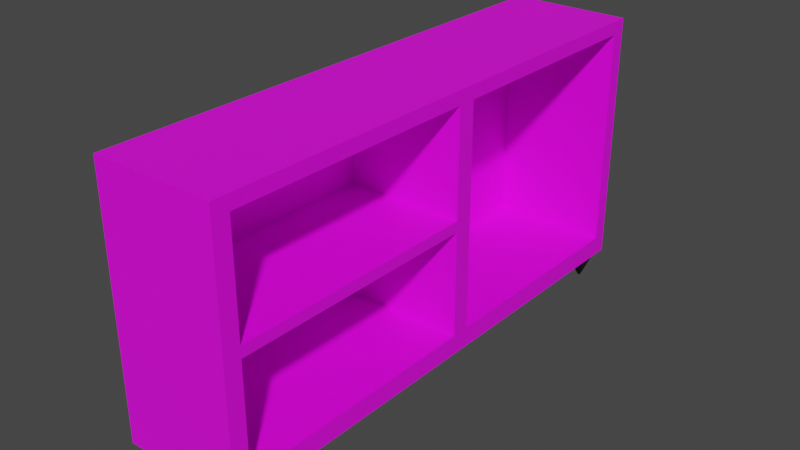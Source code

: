 # Source: Comoda.blend  (saved by Blender 3.1.7; exported with 4.5.12 LTS)
import bpy
from mathutils import Matrix  # noqa: F401  (used for matrix-valued properties, if any)

bpy.ops.wm.read_factory_settings(use_empty=True)
scene = bpy.context.scene
scene.name = 'Scene'

# ---- collections
col_collection = bpy.data.collections.new('Collection'); scene.collection.children.link(col_collection)

# ---- images (referenced by path relative to the original .blend; pixels are not part of the script)
import os
ASSET_DIR = os.environ.get("B2B_ASSET_DIR", "")  # directory of the original .blend (textures are referenced by path, not embedded)
HERE = os.path.dirname(os.path.abspath(__file__))  # packed textures are extracted next to this script under _unpacked/

def load_image(name, relpath, width, height, colorspace="sRGB"):
    """Load a texture the original file referenced (path relative to the .blend, or extracted next to this script)."""
    p = next((c for c in (os.path.join(HERE, relpath), os.path.join(ASSET_DIR, relpath)) if relpath and os.path.exists(c)), "")
    if p:
        img = bpy.data.images.load(p, check_existing=True)
        img.name = name
    else:  # same state as the original file: an image datablock whose file is absent (Cycles renders it pink)
        img = bpy.data.images.new(name, width, height)
        img.source = "FILE"
        img.filepath = "//" + (relpath or name)
    img.colorspace_settings.name = colorspace
    return img
img_textura_estante_jpg = load_image('Textura_estante.jpg', 'Textura/Textura_estante.jpg', 1024, 1024, 'sRGB')

# ---- materials (node trees are filled in below, after node groups)
mat_madeira_001 = bpy.data.materials.new('Madeira.001')
mat_madeira_001.use_transparent_shadow = False
mat_base_pe = bpy.data.materials.new('Base_Pe')
mat_base_pe.use_transparent_shadow = False
mat_pe = bpy.data.materials.new('Pe')
mat_pe.alpha_threshold = 0.0
mat_pe.use_transparent_shadow = False
mat_pe.line_color = (0.0, 0.0, 0.0, 1.0)

# ---- material node trees
mat_madeira_001.use_nodes = True; mat_madeira_001.node_tree.nodes.clear()
_N = mat_madeira_001.node_tree.nodes; _L = mat_madeira_001.node_tree.links
n0 = _N.new('ShaderNodeBsdfPrincipled'); n0.name = 'Principled BSDF'; n0.location = (10, 300)
n0.distribution = 'GGX'
n0.subsurface_method = 'RANDOM_WALK_SKIN'
n0.inputs[3].default_value = 1.45
n0.inputs[27].default_value = (0.0, 0.0, 0.0, 1.0)
n0.inputs[28].default_value = 1.0
n1 = _N.new('ShaderNodeOutputMaterial'); n1.name = 'Material Output'; n1.location = (300, 300)
n2 = _N.new('ShaderNodeTexImage'); n2.name = 'Image Texture'; n2.location = (-366, 298)
n2.image = img_textura_estante_jpg
_L.new(n0.outputs[0], n1.inputs[0])
_L.new(n2.outputs[0], n0.inputs[0])
n1.is_active_output = True
mat_base_pe.use_nodes = True; mat_base_pe.node_tree.nodes.clear()
_N = mat_base_pe.node_tree.nodes; _L = mat_base_pe.node_tree.links
n0 = _N.new('ShaderNodeBsdfPrincipled'); n0.name = 'Principled BSDF'; n0.location = (10, 300)
n0.distribution = 'GGX'
n0.subsurface_method = 'RANDOM_WALK_SKIN'
n0.inputs[0].default_value = (0.0, 0.0, 0.0, 1.0)
n0.inputs[3].default_value = 1.45
n0.inputs[27].default_value = (0.0, 0.0, 0.0, 1.0)
n0.inputs[28].default_value = 1.0
n1 = _N.new('ShaderNodeOutputMaterial'); n1.name = 'Material Output'; n1.location = (300, 300)
_L.new(n0.outputs[0], n1.inputs[0])
n1.is_active_output = True
mat_pe.use_nodes = True; mat_pe.node_tree.nodes.clear()
_N = mat_pe.node_tree.nodes; _L = mat_pe.node_tree.links
n0 = _N.new('ShaderNodeOutputMaterial'); n0.name = 'Material Output'; n0.location = (300, 300)
n1 = _N.new('ShaderNodeBsdfPrincipled'); n1.name = 'Principled BSDF'; n1.location = (10, 300)
n1.distribution = 'GGX'
n1.subsurface_method = 'RANDOM_WALK_SKIN'
n1.inputs[2].default_value = 0.4
n1.inputs[3].default_value = 1.45
n1.inputs[27].default_value = (0.0, 0.0, 0.0, 1.0)
n1.inputs[28].default_value = 1.0
n2 = _N.new('ShaderNodeTexNoise'); n2.name = 'Noise Texture'; n2.location = (-301, 268)
n2.inputs[2].default_value = 24.5
_L.new(n1.outputs[0], n0.inputs[0])
_L.new(n2.outputs[1], n1.inputs[0])
n0.is_active_output = True

# ---- world
world_world = bpy.data.worlds.new('World'); scene.world = world_world
world_world.use_nodes = True; world_world.node_tree.nodes.clear()
_N = world_world.node_tree.nodes; _L = world_world.node_tree.links
n0 = _N.new('ShaderNodeOutputWorld'); n0.name = 'World Output'; n0.location = (300, 300)
n1 = _N.new('ShaderNodeBackground'); n1.name = 'Background'; n1.location = (10, 300)
n1.inputs[0].default_value = (0.05088, 0.05088, 0.05088, 1.0)
_L.new(n1.outputs[0], n0.inputs[0])
n0.is_active_output = True
world_world.color = (0.05088, 0.05088, 0.05088)
world_world.use_sun_shadow = False
world_world.sun_shadow_jitter_overblur = 0.0

# ---- meshes
me_cube_001 = bpy.data.meshes.new('Cube.001')
me_cube_001.from_pydata([(-1.0, -1.0, -1.0), (-0.9664, 0.08327, -0.8435), (-0.9664, 0.08327, 0.8941), (-0.9664, -0.9366, -0.8459), (-0.9664, -0.9366, 0.06724), (-0.9664, 0.9443, -0.8435), (-0.9664, -0.9366, -0.01917), (-0.9664, 0.9443, 0.8941), (-1.0, -1.0, 1.0), (-0.9664, 0.01277, -0.8459), (-0.9664, -0.9366, 0.894), (-0.9664, 0.01277, -0.01917), (-1.0, 1.0, -1.0), (-0.9664, 0.01277, 0.06724), (-1.0, 1.0, 1.0), (-0.9664, 0.01277, 0.894), (1.0, -1.0, -1.0), (1.0, -1.0, 1.0), (1.0, 1.0, -1.0), (1.0, 1.0, 1.0), (1.0, 0.01277, 0.06724), (1.0, 0.01277, 0.894), (1.0, -0.9366, 0.06724), (1.0, -0.9366, 0.894), (1.0, -0.01917, -0.01917), (1.0, 0.01277, -0.01917), (1.0, 0.01277, -0.8459), (1.0, -0.9366, -0.8459), (1.0, -0.9366, -0.01917), (1.0, 0.08327, 0.8941), (1.0, 0.08327, -0.8435), (1.0, 0.9443, -0.8435), (1.0, 0.9443, 0.8941)], [], [(0, 8, 14, 12), (12, 14, 19, 18), (21, 19, 17, 23), (22, 23, 17, 16, 18, 19, 21, 29, 32, 31, 30, 26, 27, 28), (21, 20, 24, 25, 26, 30, 29), (24, 20, 22, 28), (16, 17, 8, 0), (12, 18, 16, 0), (19, 14, 8, 17), (4, 13, 15, 10), (21, 15, 13, 20), (22, 4, 10, 23), (13, 4, 22, 20), (10, 15, 21, 23), (3, 9, 11, 6), (25, 11, 9, 26), (27, 3, 6, 28), (9, 3, 27, 26), (28, 6, 11, 25, 24), (1, 5, 7, 2), (32, 7, 5, 31), (30, 1, 2, 29), (5, 1, 30, 31), (2, 7, 32, 29)])
_uv = me_cube_001.uv_layers.new(name='UVMap')
_uv.uv.foreach_set('vector', [0.1726, 0.2501, 0.8274, 0.2501, 0.8274, 0.9049, 0.1726, 0.9049, 0.1994, 0.1558, 0.8006, 0.1558, 0.8006, 0.7571, 0.1994, 0.7571, 0.5442, 0.5685, 0.5813, 0.2233, 0.5813, 0.9226, 0.5442, 0.9004, 0.5235, 0.9004, 0.8126, 0.9004, 0.8496, 0.9226, 0.1504, 0.9226, 0.1504, 0.2233, 0.8496, 0.2233, 0.8126, 0.5685, 0.8126, 0.5438, 0.8126, 0.2428, 0.2051, 0.2428, 0.2051, 0.5438, 0.2042, 0.5685, 0.2042, 0.9004, 0.4933, 0.9004, 0.5181, 0.174, 0.5181, 0.5107, 0.5431, 0.5458, 0.5181, 0.5458, 0.5181, 0.8825, 0.4629, 0.8815, 0.4629, 0.174, 0.4976, 0.6274, 0.5084, 0.6234, 0.5084, 0.7421, 0.4976, 0.7421, 0.1832, 0.1736, 0.8168, 0.1736, 0.8168, 0.8072, 0.1832, 0.8072, 0.2573, 0.2508, 0.7795, 0.2508, 0.7795, 0.773, 0.2573, 0.773, 0.2355, 0.2772, 0.8044, 0.2772, 0.8044, 0.8461, 0.2355, 0.8461, 0.375, 0.0, 0.375, 0.25, 0.625, 0.25, 0.625, 0.0, 0.625, 0.4304, 0.625, 0.25, 0.375, 0.25, 0.375, 0.4304, 0.375, 0.8196, 0.375, 1.0, 0.625, 1.0, 0.625, 0.8196, 0.125, 0.5, 0.125, 0.75, 0.3054, 0.75, 0.3054, 0.5, 0.875, 0.75, 0.875, 0.5, 0.6946, 0.5, 0.6946, 0.75, 0.375, 0.0, 0.375, 0.25, 0.625, 0.25, 0.625, 0.0, 0.625, 0.4304, 0.625, 0.25, 0.375, 0.25, 0.375, 0.4304, 0.375, 0.8196, 0.375, 1.0, 0.625, 1.0, 0.625, 0.8196, 0.125, 0.5, 0.125, 0.75, 0.3054, 0.75, 0.3054, 0.5, 0.6946, 0.75, 0.875, 0.75, 0.875, 0.5, 0.6946, 0.5, 0.6946, 0.5084, 0.375, 0.0, 0.375, 0.25, 0.625, 0.25, 0.625, 0.0, 0.625, 0.4304, 0.625, 0.25, 0.375, 0.25, 0.375, 0.4304, 0.375, 0.8196, 0.375, 1.0, 0.625, 1.0, 0.625, 0.8196, 0.125, 0.5, 0.125, 0.75, 0.3054, 0.75, 0.3054, 0.5, 0.875, 0.75, 0.875, 0.5, 0.6946, 0.5, 0.6946, 0.75])
me_cube_001.materials.append(mat_madeira_001)
me_cube_001.use_remesh_fix_poles = True
me_cube_001.use_remesh_preserve_attributes = False
me_cube_001.update()
me_cube_006 = bpy.data.meshes.new('Cube.006')
me_cube_006.from_pydata([(-1.0, -1.0, -1.0), (-0.819, -0.819, 1.0), (-1.0, 1.0, -1.0), (-0.819, 0.819, 1.0), (1.0, -1.0, -1.0), (0.819, -0.819, 1.0), (1.0, 1.0, -1.0), (0.819, 0.819, 1.0), (-1.0, -1.0, 1.0), (-1.0, 1.0, 1.0), (1.0, 1.0, 1.0), (1.0, -1.0, 1.0), (-0.09792, -0.09792, 20.15), (-0.09792, 0.09792, 20.15), (0.09792, 0.09792, 20.15), (0.09792, -0.09792, 20.15), (-8.503, -1.0, -1.0), (-8.322, -0.819, 1.0), (-8.503, 1.0, -1.0), (-8.322, 0.819, 1.0), (-6.503, -1.0, -1.0), (-6.684, -0.819, 1.0), (-6.503, 1.0, -1.0), (-6.684, 0.819, 1.0), (-8.503, -1.0, 1.0), (-8.503, 1.0, 1.0), (-6.503, 1.0, 1.0), (-6.503, -1.0, 1.0), (-7.601, -0.09792, 20.15), (-7.601, 0.09792, 20.15), (-7.405, 0.09792, 20.15), (-7.405, -0.09792, 20.15), (-8.503, -40.91, -0.9999), (-8.322, -40.72, 1.0), (-8.503, -38.91, -0.9999), (-8.322, -39.09, 1.0), (-6.503, -40.91, -0.9999), (-6.684, -40.72, 1.0), (-6.503, -38.91, -0.9999), (-6.684, -39.09, 1.0), (-8.503, -40.91, 1.0), (-8.503, -38.91, 1.0), (-6.503, -38.91, 1.0), (-6.503, -40.91, 1.0), (-7.601, -40.0, 20.15), (-7.601, -39.81, 20.15), (-7.405, -39.81, 20.15), (-7.405, -40.0, 20.15), (-1.0, -40.91, -0.9999), (-0.819, -40.72, 1.0), (-1.0, -38.91, -0.9999), (-0.819, -39.09, 1.0), (1.0, -40.91, -0.9999), (0.819, -40.72, 1.0), (1.0, -38.91, -0.9999), (0.819, -39.09, 1.0), (-1.0, -40.91, 1.0), (-1.0, -38.91, 1.0), (1.0, -38.91, 1.0), (1.0, -40.91, 1.0), (-0.09792, -40.0, 20.15), (-0.09792, -39.81, 20.15), (0.09792, -39.81, 20.15), (0.09792, -40.0, 20.15)], [], [(0, 8, 9, 2), (2, 9, 10, 6), (6, 10, 11, 4), (4, 11, 8, 0), (2, 6, 4, 0), (1, 5, 15, 12), (1, 3, 9, 8), (3, 7, 10, 9), (7, 5, 11, 10), (5, 1, 8, 11), (14, 13, 12, 15), (7, 3, 13, 14), (5, 7, 14, 15), (3, 1, 12, 13), (16, 24, 25, 18), (18, 25, 26, 22), (22, 26, 27, 20), (20, 27, 24, 16), (18, 22, 20, 16), (17, 21, 31, 28), (17, 19, 25, 24), (19, 23, 26, 25), (23, 21, 27, 26), (21, 17, 24, 27), (30, 29, 28, 31), (23, 19, 29, 30), (21, 23, 30, 31), (19, 17, 28, 29), (32, 40, 41, 34), (34, 41, 42, 38), (38, 42, 43, 36), (36, 43, 40, 32), (34, 38, 36, 32), (33, 37, 47, 44), (33, 35, 41, 40), (35, 39, 42, 41), (39, 37, 43, 42), (37, 33, 40, 43), (46, 45, 44, 47), (39, 35, 45, 46), (37, 39, 46, 47), (35, 33, 44, 45), (48, 56, 57, 50), (50, 57, 58, 54), (54, 58, 59, 52), (52, 59, 56, 48), (50, 54, 52, 48), (49, 53, 63, 60), (49, 51, 57, 56), (51, 55, 58, 57), (55, 53, 59, 58), (53, 49, 56, 59), (62, 61, 60, 63), (55, 51, 61, 62), (53, 55, 62, 63), (51, 49, 60, 61)])
_uv = me_cube_006.uv_layers.new(name='UVMap')
_uv.uv.foreach_set('vector', [0.375, 0.0, 0.625, 0.0, 0.625, 0.25, 0.375, 0.25, 0.375, 0.25, 0.625, 0.25, 0.625, 0.5, 0.375, 0.5, 0.375, 0.5, 0.625, 0.5, 0.625, 0.75, 0.375, 0.75, 0.375, 0.75, 0.625, 0.75, 0.625, 1.0, 0.375, 1.0, 0.125, 0.5, 0.375, 0.5, 0.375, 0.75, 0.125, 0.75, 0.8524, 0.7274, 0.6476, 0.7274, 0.6476, 0.7274, 0.8524, 0.7274, 0.8524, 0.7274, 0.8524, 0.5226, 0.875, 0.5, 0.875, 0.75, 0.8524, 0.5226, 0.6476, 0.5226, 0.625, 0.5, 0.875, 0.5, 0.6476, 0.5226, 0.6476, 0.7274, 0.625, 0.75, 0.625, 0.5, 0.6476, 0.7274, 0.8524, 0.7274, 0.875, 0.75, 0.625, 0.75, 0.6476, 0.5226, 0.8524, 0.5226, 0.8524, 0.7274, 0.6476, 0.7274, 0.6476, 0.5226, 0.8524, 0.5226, 0.8524, 0.5226, 0.6476, 0.5226, 0.6476, 0.7274, 0.6476, 0.5226, 0.6476, 0.5226, 0.6476, 0.7274, 0.8524, 0.5226, 0.8524, 0.7274, 0.8524, 0.7274, 0.8524, 0.5226, 0.375, 0.0, 0.625, 0.0, 0.625, 0.25, 0.375, 0.25, 0.375, 0.25, 0.625, 0.25, 0.625, 0.5, 0.375, 0.5, 0.375, 0.5, 0.625, 0.5, 0.625, 0.75, 0.375, 0.75, 0.375, 0.75, 0.625, 0.75, 0.625, 1.0, 0.375, 1.0, 0.125, 0.5, 0.375, 0.5, 0.375, 0.75, 0.125, 0.75, 0.8524, 0.7274, 0.6476, 0.7274, 0.6476, 0.7274, 0.8524, 0.7274, 0.8524, 0.7274, 0.8524, 0.5226, 0.875, 0.5, 0.875, 0.75, 0.8524, 0.5226, 0.6476, 0.5226, 0.625, 0.5, 0.875, 0.5, 0.6476, 0.5226, 0.6476, 0.7274, 0.625, 0.75, 0.625, 0.5, 0.6476, 0.7274, 0.8524, 0.7274, 0.875, 0.75, 0.625, 0.75, 0.6476, 0.5226, 0.8524, 0.5226, 0.8524, 0.7274, 0.6476, 0.7274, 0.6476, 0.5226, 0.8524, 0.5226, 0.8524, 0.5226, 0.6476, 0.5226, 0.6476, 0.7274, 0.6476, 0.5226, 0.6476, 0.5226, 0.6476, 0.7274, 0.8524, 0.5226, 0.8524, 0.7274, 0.8524, 0.7274, 0.8524, 0.5226, 0.375, 0.0, 0.625, 0.0, 0.625, 0.25, 0.375, 0.25, 0.375, 0.25, 0.625, 0.25, 0.625, 0.5, 0.375, 0.5, 0.375, 0.5, 0.625, 0.5, 0.625, 0.75, 0.375, 0.75, 0.375, 0.75, 0.625, 0.75, 0.625, 1.0, 0.375, 1.0, 0.125, 0.5, 0.375, 0.5, 0.375, 0.75, 0.125, 0.75, 0.8524, 0.7274, 0.6476, 0.7274, 0.6476, 0.7274, 0.8524, 0.7274, 0.8524, 0.7274, 0.8524, 0.5226, 0.875, 0.5, 0.875, 0.75, 0.8524, 0.5226, 0.6476, 0.5226, 0.625, 0.5, 0.875, 0.5, 0.6476, 0.5226, 0.6476, 0.7274, 0.625, 0.75, 0.625, 0.5, 0.6476, 0.7274, 0.8524, 0.7274, 0.875, 0.75, 0.625, 0.75, 0.6476, 0.5226, 0.8524, 0.5226, 0.8524, 0.7274, 0.6476, 0.7274, 0.6476, 0.5226, 0.8524, 0.5226, 0.8524, 0.5226, 0.6476, 0.5226, 0.6476, 0.7274, 0.6476, 0.5226, 0.6476, 0.5226, 0.6476, 0.7274, 0.8524, 0.5226, 0.8524, 0.7274, 0.8524, 0.7274, 0.8524, 0.5226, 0.375, 0.0, 0.625, 0.0, 0.625, 0.25, 0.375, 0.25, 0.375, 0.25, 0.625, 0.25, 0.625, 0.5, 0.375, 0.5, 0.375, 0.5, 0.625, 0.5, 0.625, 0.75, 0.375, 0.75, 0.375, 0.75, 0.625, 0.75, 0.625, 1.0, 0.375, 1.0, 0.125, 0.5, 0.375, 0.5, 0.375, 0.75, 0.125, 0.75, 0.8524, 0.7274, 0.6476, 0.7274, 0.6476, 0.7274, 0.8524, 0.7274, 0.8524, 0.7274, 0.8524, 0.5226, 0.875, 0.5, 0.875, 0.75, 0.8524, 0.5226, 0.6476, 0.5226, 0.625, 0.5, 0.875, 0.5, 0.6476, 0.5226, 0.6476, 0.7274, 0.625, 0.75, 0.625, 0.5, 0.6476, 0.7274, 0.8524, 0.7274, 0.875, 0.75, 0.625, 0.75, 0.6476, 0.5226, 0.8524, 0.5226, 0.8524, 0.7274, 0.6476, 0.7274, 0.6476, 0.5226, 0.8524, 0.5226, 0.8524, 0.5226, 0.6476, 0.5226, 0.6476, 0.7274, 0.6476, 0.5226, 0.6476, 0.5226, 0.6476, 0.7274, 0.8524, 0.5226, 0.8524, 0.7274, 0.8524, 0.7274, 0.8524, 0.5226])
me_cube_006.materials.append(mat_base_pe)
me_cube_006.materials.append(mat_pe)
me_cube_006.use_remesh_fix_poles = True
me_cube_006.use_remesh_preserve_attributes = False
me_cube_006.update()

# ---- objects
ob_estante = bpy.data.objects.new('Estante', me_cube_001)
ob_pes = bpy.data.objects.new('Pes', me_cube_006)

# ---- transforms, parenting, visibility, modifiers, constraints
ob_estante.location = (0.0, 0.0, 2.131)
ob_estante.scale = (0.7959, 3.461, 1.666)
ob_pes.location = (0.6036, -3.16, 0.4502)
ob_pes.rotation_euler = (3.142, -0.0, 0.0)
ob_pes.scale = (0.16, 0.16, 0.0169)

# ---- collection membership
col_collection.objects.link(ob_estante)
col_collection.objects.link(ob_pes)

# ---- scene / render settings (as saved in the file)
scene.frame_start = 1; scene.frame_end = 250; scene.frame_set(1)
scene.render.engine = 'BLENDER_EEVEE_NEXT'
scene.cycles.sampling_pattern = 'TABULATED_SOBOL'
scene.cycles.use_light_tree = False
scene.view_settings.view_transform = 'Filmic'
bpy.context.view_layer.update()

# ---- added for rendering (the .blend has no active camera and no usable light): camera, sun
cam_auto = bpy.data.cameras.new('AutoCamera')
cam_auto.lens = 50.0
cam_auto.sensor_width = 36.0
cam_auto.clip_end = 1000.0
ob_auto_camera = bpy.data.objects.new('AutoCamera', cam_auto)
scene.collection.objects.link(ob_auto_camera)
ob_auto_camera.location = (7.40456, -8.88547, 7.87727)
ob_auto_camera.rotation_euler = (1.09748, -7.21219e-08, 0.694738)
scene.camera = ob_auto_camera
light_auto_sun = bpy.data.lights.new('AutoSun', 'SUN')
light_auto_sun.energy = 3.0
light_auto_sun.angle = 0.0523599
ob_auto_sun = bpy.data.objects.new('AutoSun', light_auto_sun)
scene.collection.objects.link(ob_auto_sun)
ob_auto_sun.rotation_euler = (0.872665, 0.174533, 0.523599)
bpy.context.view_layer.update()
